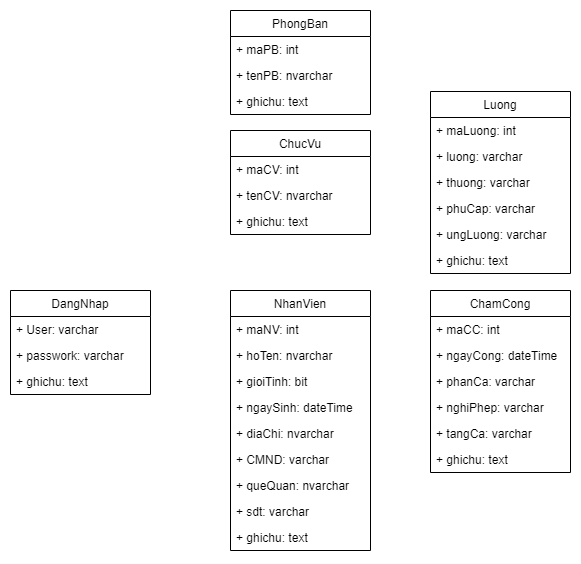

The diagram above was exported from draw.io. Its source (the exported page's mxGraphModel, read from the mxfile embedded in the PNG):
<mxGraphModel dx="868" dy="450" grid="1" gridSize="10" guides="1" tooltips="1" connect="1" arrows="1" fold="1" page="1" pageScale="1" pageWidth="850" pageHeight="1100" math="0" shadow="0">
  <root>
    <mxCell id="0" />
    <mxCell id="1" parent="0" />
    <mxCell id="HYWNe4LAX6FUEaXQ1EQL-1" value="NhanVien" style="swimlane;fontStyle=0;childLayout=stackLayout;horizontal=1;startSize=26;fillColor=none;horizontalStack=0;resizeParent=1;resizeParentMax=0;resizeLast=0;collapsible=1;marginBottom=0;" parent="1" vertex="1">
      <mxGeometry x="360" y="360" width="140" height="260" as="geometry" />
    </mxCell>
    <mxCell id="HYWNe4LAX6FUEaXQ1EQL-2" value="+ maNV: int" style="text;strokeColor=none;fillColor=none;align=left;verticalAlign=top;spacingLeft=4;spacingRight=4;overflow=hidden;rotatable=0;points=[[0,0.5],[1,0.5]];portConstraint=eastwest;" parent="HYWNe4LAX6FUEaXQ1EQL-1" vertex="1">
      <mxGeometry y="26" width="140" height="26" as="geometry" />
    </mxCell>
    <mxCell id="HYWNe4LAX6FUEaXQ1EQL-3" value="+ hoTen: nvarchar" style="text;strokeColor=none;fillColor=none;align=left;verticalAlign=top;spacingLeft=4;spacingRight=4;overflow=hidden;rotatable=0;points=[[0,0.5],[1,0.5]];portConstraint=eastwest;" parent="HYWNe4LAX6FUEaXQ1EQL-1" vertex="1">
      <mxGeometry y="52" width="140" height="26" as="geometry" />
    </mxCell>
    <mxCell id="HYWNe4LAX6FUEaXQ1EQL-5" value="+ gioiTinh: bit" style="text;strokeColor=none;fillColor=none;align=left;verticalAlign=top;spacingLeft=4;spacingRight=4;overflow=hidden;rotatable=0;points=[[0,0.5],[1,0.5]];portConstraint=eastwest;" parent="HYWNe4LAX6FUEaXQ1EQL-1" vertex="1">
      <mxGeometry y="78" width="140" height="26" as="geometry" />
    </mxCell>
    <mxCell id="HYWNe4LAX6FUEaXQ1EQL-6" value="+ ngaySinh: dateTime" style="text;strokeColor=none;fillColor=none;align=left;verticalAlign=top;spacingLeft=4;spacingRight=4;overflow=hidden;rotatable=0;points=[[0,0.5],[1,0.5]];portConstraint=eastwest;" parent="HYWNe4LAX6FUEaXQ1EQL-1" vertex="1">
      <mxGeometry y="104" width="140" height="26" as="geometry" />
    </mxCell>
    <mxCell id="HYWNe4LAX6FUEaXQ1EQL-8" value="+ diaChi: nvarchar" style="text;strokeColor=none;fillColor=none;align=left;verticalAlign=top;spacingLeft=4;spacingRight=4;overflow=hidden;rotatable=0;points=[[0,0.5],[1,0.5]];portConstraint=eastwest;" parent="HYWNe4LAX6FUEaXQ1EQL-1" vertex="1">
      <mxGeometry y="130" width="140" height="26" as="geometry" />
    </mxCell>
    <mxCell id="HYWNe4LAX6FUEaXQ1EQL-7" value="+ CMND: varchar" style="text;strokeColor=none;fillColor=none;align=left;verticalAlign=top;spacingLeft=4;spacingRight=4;overflow=hidden;rotatable=0;points=[[0,0.5],[1,0.5]];portConstraint=eastwest;" parent="HYWNe4LAX6FUEaXQ1EQL-1" vertex="1">
      <mxGeometry y="156" width="140" height="26" as="geometry" />
    </mxCell>
    <mxCell id="HYWNe4LAX6FUEaXQ1EQL-4" value="+ queQuan: nvarchar" style="text;strokeColor=none;fillColor=none;align=left;verticalAlign=top;spacingLeft=4;spacingRight=4;overflow=hidden;rotatable=0;points=[[0,0.5],[1,0.5]];portConstraint=eastwest;" parent="HYWNe4LAX6FUEaXQ1EQL-1" vertex="1">
      <mxGeometry y="182" width="140" height="26" as="geometry" />
    </mxCell>
    <mxCell id="HYWNe4LAX6FUEaXQ1EQL-9" value="+ sdt: varchar" style="text;strokeColor=none;fillColor=none;align=left;verticalAlign=top;spacingLeft=4;spacingRight=4;overflow=hidden;rotatable=0;points=[[0,0.5],[1,0.5]];portConstraint=eastwest;" parent="HYWNe4LAX6FUEaXQ1EQL-1" vertex="1">
      <mxGeometry y="208" width="140" height="26" as="geometry" />
    </mxCell>
    <mxCell id="yrNsnFtLGGk8ycKt3YTh-4" value="+ ghichu: text" style="text;strokeColor=none;fillColor=none;align=left;verticalAlign=top;spacingLeft=4;spacingRight=4;overflow=hidden;rotatable=0;points=[[0,0.5],[1,0.5]];portConstraint=eastwest;" vertex="1" parent="HYWNe4LAX6FUEaXQ1EQL-1">
      <mxGeometry y="234" width="140" height="26" as="geometry" />
    </mxCell>
    <mxCell id="HYWNe4LAX6FUEaXQ1EQL-10" value="PhongBan" style="swimlane;fontStyle=0;childLayout=stackLayout;horizontal=1;startSize=26;fillColor=none;horizontalStack=0;resizeParent=1;resizeParentMax=0;resizeLast=0;collapsible=1;marginBottom=0;" parent="1" vertex="1">
      <mxGeometry x="360" y="80" width="140" height="104" as="geometry" />
    </mxCell>
    <mxCell id="HYWNe4LAX6FUEaXQ1EQL-11" value="+ maPB: int" style="text;strokeColor=none;fillColor=none;align=left;verticalAlign=top;spacingLeft=4;spacingRight=4;overflow=hidden;rotatable=0;points=[[0,0.5],[1,0.5]];portConstraint=eastwest;" parent="HYWNe4LAX6FUEaXQ1EQL-10" vertex="1">
      <mxGeometry y="26" width="140" height="26" as="geometry" />
    </mxCell>
    <mxCell id="HYWNe4LAX6FUEaXQ1EQL-12" value="+ tenPB: nvarchar" style="text;strokeColor=none;fillColor=none;align=left;verticalAlign=top;spacingLeft=4;spacingRight=4;overflow=hidden;rotatable=0;points=[[0,0.5],[1,0.5]];portConstraint=eastwest;" parent="HYWNe4LAX6FUEaXQ1EQL-10" vertex="1">
      <mxGeometry y="52" width="140" height="26" as="geometry" />
    </mxCell>
    <mxCell id="yrNsnFtLGGk8ycKt3YTh-9" value="+ ghichu: text" style="text;strokeColor=none;fillColor=none;align=left;verticalAlign=top;spacingLeft=4;spacingRight=4;overflow=hidden;rotatable=0;points=[[0,0.5],[1,0.5]];portConstraint=eastwest;" vertex="1" parent="HYWNe4LAX6FUEaXQ1EQL-10">
      <mxGeometry y="78" width="140" height="26" as="geometry" />
    </mxCell>
    <mxCell id="HYWNe4LAX6FUEaXQ1EQL-19" value="ChucVu" style="swimlane;fontStyle=0;childLayout=stackLayout;horizontal=1;startSize=26;fillColor=none;horizontalStack=0;resizeParent=1;resizeParentMax=0;resizeLast=0;collapsible=1;marginBottom=0;" parent="1" vertex="1">
      <mxGeometry x="360" y="200" width="140" height="104" as="geometry" />
    </mxCell>
    <mxCell id="HYWNe4LAX6FUEaXQ1EQL-20" value="+ maCV: int" style="text;strokeColor=none;fillColor=none;align=left;verticalAlign=top;spacingLeft=4;spacingRight=4;overflow=hidden;rotatable=0;points=[[0,0.5],[1,0.5]];portConstraint=eastwest;" parent="HYWNe4LAX6FUEaXQ1EQL-19" vertex="1">
      <mxGeometry y="26" width="140" height="26" as="geometry" />
    </mxCell>
    <mxCell id="HYWNe4LAX6FUEaXQ1EQL-21" value="+ tenCV: nvarchar" style="text;strokeColor=none;fillColor=none;align=left;verticalAlign=top;spacingLeft=4;spacingRight=4;overflow=hidden;rotatable=0;points=[[0,0.5],[1,0.5]];portConstraint=eastwest;" parent="HYWNe4LAX6FUEaXQ1EQL-19" vertex="1">
      <mxGeometry y="52" width="140" height="26" as="geometry" />
    </mxCell>
    <mxCell id="yrNsnFtLGGk8ycKt3YTh-8" value="+ ghichu: text" style="text;strokeColor=none;fillColor=none;align=left;verticalAlign=top;spacingLeft=4;spacingRight=4;overflow=hidden;rotatable=0;points=[[0,0.5],[1,0.5]];portConstraint=eastwest;" vertex="1" parent="HYWNe4LAX6FUEaXQ1EQL-19">
      <mxGeometry y="78" width="140" height="26" as="geometry" />
    </mxCell>
    <mxCell id="HYWNe4LAX6FUEaXQ1EQL-22" value="Luong" style="swimlane;fontStyle=0;childLayout=stackLayout;horizontal=1;startSize=26;fillColor=none;horizontalStack=0;resizeParent=1;resizeParentMax=0;resizeLast=0;collapsible=1;marginBottom=0;" parent="1" vertex="1">
      <mxGeometry x="560" y="161" width="140" height="182" as="geometry" />
    </mxCell>
    <mxCell id="HYWNe4LAX6FUEaXQ1EQL-23" value="+ maLuong: int" style="text;strokeColor=none;fillColor=none;align=left;verticalAlign=top;spacingLeft=4;spacingRight=4;overflow=hidden;rotatable=0;points=[[0,0.5],[1,0.5]];portConstraint=eastwest;" parent="HYWNe4LAX6FUEaXQ1EQL-22" vertex="1">
      <mxGeometry y="26" width="140" height="26" as="geometry" />
    </mxCell>
    <mxCell id="HYWNe4LAX6FUEaXQ1EQL-24" value="+ luong: varchar" style="text;strokeColor=none;fillColor=none;align=left;verticalAlign=top;spacingLeft=4;spacingRight=4;overflow=hidden;rotatable=0;points=[[0,0.5],[1,0.5]];portConstraint=eastwest;" parent="HYWNe4LAX6FUEaXQ1EQL-22" vertex="1">
      <mxGeometry y="52" width="140" height="26" as="geometry" />
    </mxCell>
    <mxCell id="HYWNe4LAX6FUEaXQ1EQL-25" value="+ thuong: varchar" style="text;strokeColor=none;fillColor=none;align=left;verticalAlign=top;spacingLeft=4;spacingRight=4;overflow=hidden;rotatable=0;points=[[0,0.5],[1,0.5]];portConstraint=eastwest;" parent="HYWNe4LAX6FUEaXQ1EQL-22" vertex="1">
      <mxGeometry y="78" width="140" height="26" as="geometry" />
    </mxCell>
    <mxCell id="HYWNe4LAX6FUEaXQ1EQL-26" value="+ phuCap: varchar" style="text;strokeColor=none;fillColor=none;align=left;verticalAlign=top;spacingLeft=4;spacingRight=4;overflow=hidden;rotatable=0;points=[[0,0.5],[1,0.5]];portConstraint=eastwest;" parent="HYWNe4LAX6FUEaXQ1EQL-22" vertex="1">
      <mxGeometry y="104" width="140" height="26" as="geometry" />
    </mxCell>
    <mxCell id="HYWNe4LAX6FUEaXQ1EQL-27" value="+ ungLuong: varchar" style="text;strokeColor=none;fillColor=none;align=left;verticalAlign=top;spacingLeft=4;spacingRight=4;overflow=hidden;rotatable=0;points=[[0,0.5],[1,0.5]];portConstraint=eastwest;" parent="HYWNe4LAX6FUEaXQ1EQL-22" vertex="1">
      <mxGeometry y="130" width="140" height="26" as="geometry" />
    </mxCell>
    <mxCell id="yrNsnFtLGGk8ycKt3YTh-6" value="+ ghichu: text" style="text;strokeColor=none;fillColor=none;align=left;verticalAlign=top;spacingLeft=4;spacingRight=4;overflow=hidden;rotatable=0;points=[[0,0.5],[1,0.5]];portConstraint=eastwest;" vertex="1" parent="HYWNe4LAX6FUEaXQ1EQL-22">
      <mxGeometry y="156" width="140" height="26" as="geometry" />
    </mxCell>
    <mxCell id="HYWNe4LAX6FUEaXQ1EQL-31" value="ChamCong" style="swimlane;fontStyle=0;childLayout=stackLayout;horizontal=1;startSize=26;fillColor=none;horizontalStack=0;resizeParent=1;resizeParentMax=0;resizeLast=0;collapsible=1;marginBottom=0;" parent="1" vertex="1">
      <mxGeometry x="560" y="360" width="140" height="182" as="geometry" />
    </mxCell>
    <mxCell id="HYWNe4LAX6FUEaXQ1EQL-32" value="+ maCC: int" style="text;strokeColor=none;fillColor=none;align=left;verticalAlign=top;spacingLeft=4;spacingRight=4;overflow=hidden;rotatable=0;points=[[0,0.5],[1,0.5]];portConstraint=eastwest;" parent="HYWNe4LAX6FUEaXQ1EQL-31" vertex="1">
      <mxGeometry y="26" width="140" height="26" as="geometry" />
    </mxCell>
    <mxCell id="HYWNe4LAX6FUEaXQ1EQL-33" value="+ ngayCong: dateTime" style="text;strokeColor=none;fillColor=none;align=left;verticalAlign=top;spacingLeft=4;spacingRight=4;overflow=hidden;rotatable=0;points=[[0,0.5],[1,0.5]];portConstraint=eastwest;" parent="HYWNe4LAX6FUEaXQ1EQL-31" vertex="1">
      <mxGeometry y="52" width="140" height="26" as="geometry" />
    </mxCell>
    <mxCell id="HYWNe4LAX6FUEaXQ1EQL-34" value="+ phanCa: varchar" style="text;strokeColor=none;fillColor=none;align=left;verticalAlign=top;spacingLeft=4;spacingRight=4;overflow=hidden;rotatable=0;points=[[0,0.5],[1,0.5]];portConstraint=eastwest;" parent="HYWNe4LAX6FUEaXQ1EQL-31" vertex="1">
      <mxGeometry y="78" width="140" height="26" as="geometry" />
    </mxCell>
    <mxCell id="HYWNe4LAX6FUEaXQ1EQL-35" value="+ nghiPhep: varchar" style="text;strokeColor=none;fillColor=none;align=left;verticalAlign=top;spacingLeft=4;spacingRight=4;overflow=hidden;rotatable=0;points=[[0,0.5],[1,0.5]];portConstraint=eastwest;" parent="HYWNe4LAX6FUEaXQ1EQL-31" vertex="1">
      <mxGeometry y="104" width="140" height="26" as="geometry" />
    </mxCell>
    <mxCell id="HYWNe4LAX6FUEaXQ1EQL-36" value="+ tangCa: varchar" style="text;strokeColor=none;fillColor=none;align=left;verticalAlign=top;spacingLeft=4;spacingRight=4;overflow=hidden;rotatable=0;points=[[0,0.5],[1,0.5]];portConstraint=eastwest;" parent="HYWNe4LAX6FUEaXQ1EQL-31" vertex="1">
      <mxGeometry y="130" width="140" height="26" as="geometry" />
    </mxCell>
    <mxCell id="yrNsnFtLGGk8ycKt3YTh-5" value="+ ghichu: text" style="text;strokeColor=none;fillColor=none;align=left;verticalAlign=top;spacingLeft=4;spacingRight=4;overflow=hidden;rotatable=0;points=[[0,0.5],[1,0.5]];portConstraint=eastwest;" vertex="1" parent="HYWNe4LAX6FUEaXQ1EQL-31">
      <mxGeometry y="156" width="140" height="26" as="geometry" />
    </mxCell>
    <mxCell id="yrNsnFtLGGk8ycKt3YTh-1" value="DangNhap" style="swimlane;fontStyle=0;childLayout=stackLayout;horizontal=1;startSize=26;fillColor=none;horizontalStack=0;resizeParent=1;resizeParentMax=0;resizeLast=0;collapsible=1;marginBottom=0;" vertex="1" parent="1">
      <mxGeometry x="140" y="360" width="140" height="104" as="geometry" />
    </mxCell>
    <mxCell id="yrNsnFtLGGk8ycKt3YTh-2" value="+ User: varchar&#10;" style="text;strokeColor=none;fillColor=none;align=left;verticalAlign=top;spacingLeft=4;spacingRight=4;overflow=hidden;rotatable=0;points=[[0,0.5],[1,0.5]];portConstraint=eastwest;" vertex="1" parent="yrNsnFtLGGk8ycKt3YTh-1">
      <mxGeometry y="26" width="140" height="26" as="geometry" />
    </mxCell>
    <mxCell id="yrNsnFtLGGk8ycKt3YTh-3" value="+ passwork: varchar" style="text;strokeColor=none;fillColor=none;align=left;verticalAlign=top;spacingLeft=4;spacingRight=4;overflow=hidden;rotatable=0;points=[[0,0.5],[1,0.5]];portConstraint=eastwest;" vertex="1" parent="yrNsnFtLGGk8ycKt3YTh-1">
      <mxGeometry y="52" width="140" height="26" as="geometry" />
    </mxCell>
    <mxCell id="yrNsnFtLGGk8ycKt3YTh-7" value="+ ghichu: text" style="text;strokeColor=none;fillColor=none;align=left;verticalAlign=top;spacingLeft=4;spacingRight=4;overflow=hidden;rotatable=0;points=[[0,0.5],[1,0.5]];portConstraint=eastwest;" vertex="1" parent="yrNsnFtLGGk8ycKt3YTh-1">
      <mxGeometry y="78" width="140" height="26" as="geometry" />
    </mxCell>
  </root>
</mxGraphModel>